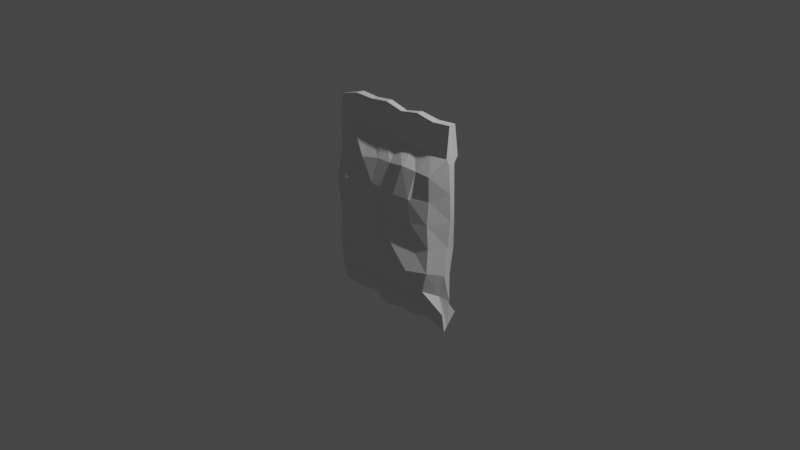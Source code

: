 # Source: Trash_1.blend  (saved by Blender 2.82.7; exported with 4.5.12 LTS)
import bpy
from mathutils import Matrix  # noqa: F401  (used for matrix-valued properties, if any)

bpy.ops.wm.read_factory_settings(use_empty=True)
scene = bpy.context.scene
scene.name = 'Scene'

# ---- collections
col_collection = bpy.data.collections.new('Collection'); scene.collection.children.link(col_collection)

# ---- materials (node trees are filled in below, after node groups)
mat_material = bpy.data.materials.new('Material')
mat_material.alpha_threshold = 0.0
mat_material.use_transparent_shadow = False
mat_material.line_color = (0.0, 0.0, 0.0, 1.0)

# ---- material node trees
mat_material.use_nodes = True; mat_material.node_tree.nodes.clear()
_N = mat_material.node_tree.nodes; _L = mat_material.node_tree.links
n0 = _N.new('ShaderNodeOutputMaterial'); n0.name = 'Material Output'; n0.location = (300, 300)
n1 = _N.new('ShaderNodeBsdfPrincipled'); n1.name = 'Principled BSDF'; n1.location = (10, 300)
n1.distribution = 'GGX'
n1.subsurface_method = 'BURLEY'
n1.inputs[2].default_value = 0.4
n1.inputs[3].default_value = 1.45
n1.inputs[27].default_value = (0.0, 0.0, 0.0, 1.0)
n1.inputs[28].default_value = 1.0
_L.new(n1.outputs[0], n0.inputs[0])
n0.is_active_output = True

# ---- world
world_world = bpy.data.worlds.new('World'); scene.world = world_world
world_world.use_nodes = True; world_world.node_tree.nodes.clear()
_N = world_world.node_tree.nodes; _L = world_world.node_tree.links
n0 = _N.new('ShaderNodeOutputWorld'); n0.name = 'World Output'; n0.location = (300, 300)
n1 = _N.new('ShaderNodeBackground'); n1.name = 'Background'; n1.location = (10, 300)
n1.inputs[0].default_value = (0.05088, 0.05088, 0.05088, 1.0)
_L.new(n1.outputs[0], n0.inputs[0])
n0.is_active_output = True
world_world.color = (0.05088, 0.05088, 0.05088)
world_world.use_sun_shadow = False
world_world.sun_shadow_jitter_overblur = 0.0

# ---- cameras
cam_camera = bpy.data.cameras.new('Camera')
cam_camera.clip_end = 100.0
cam_camera.ortho_scale = 7.314

# ---- lights
light_light = bpy.data.lights.new('Light', 'POINT')
light_light.transmission_factor = 0.0
light_light.energy = 1000.0
light_light.shadow_soft_size = 0.1
light_light.shadow_maximum_resolution = 0.006
light_light.use_absolute_resolution = True

# ---- meshes
me_cube = bpy.data.meshes.new('Cube')
me_cube.from_pydata([(0.7546, 0.03956, 0.9159), (0.7394, 0.07088, -0.8017), (0.7596, -0.1134, 0.9197), (0.7387, -0.11, -0.7699), (-0.7346, 0.03917, 0.8583), (-0.7493, 0.06678, -0.8093), (-0.7472, -0.103, 0.9008), (-0.7416, -0.1178, -0.7589), (-0.7308, 0.0007362, -0.9261), (0.755, -0.004916, 1.242), (-0.7425, -0.01869, 1.155), (0.7041, -0.002612, -0.9566), (-0.7404, -0.07151, -0.9482), (0.7515, -0.0733, 1.238), (-0.7484, -0.08074, 1.168), (0.7333, -0.07283, -0.9842), (0.6242, -0.0431, 0.7099), (-0.6171, -0.2029, 0.6392), (0.6591, -0.2429, 0.7415), (-0.6113, -0.03646, 0.6811), (0.7629, -0.01239, 0.8495), (-0.7353, -0.03674, 0.7627), (-0.7381, -0.06276, 0.776), (0.7675, -0.08599, 0.8544), (0.518, 0.06912, -0.7951), (0.2846, 0.07265, -0.7773), (0.09498, 0.07071, -0.7908), (-0.1052, 0.07202, -0.788), (-0.3163, 0.06758, -0.7981), (-0.5302, 0.06696, -0.7983), (0.5618, -0.1211, 0.9376), (0.3262, -0.1059, 0.9142), (0.1144, -0.09701, 0.9064), (-0.06956, -0.1077, 0.9442), (-0.2888, -0.09887, 0.9077), (-0.5239, -0.1282, 0.8902), (-0.5114, -0.1172, -0.722), (-0.3199, -0.1157, -0.7711), (-0.1064, -0.1071, -0.7404), (0.09719, -0.1033, -0.7529), (0.2664, -0.1102, -0.7266), (0.4667, -0.11, -0.714), (-0.5324, 0.06083, 0.9089), (-0.2977, 0.03957, 0.8822), (-0.08668, 0.02402, 0.9325), (0.1562, 0.009832, 0.9674), (0.3573, 0.0139, 0.9517), (0.5517, 0.03283, 0.9283), (0.4779, -0.0008625, -0.8991), (0.2829, -0.001003, -0.9639), (0.0863, 3.026e-05, -0.9518), (-0.1125, -0.0003225, -1.012), (-0.32, 5.552e-05, -0.9562), (-0.5314, 0.0001635, -0.9902), (-0.5247, 0.01116, 1.228), (-0.3062, -0.001423, 1.225), (-0.09104, -0.01042, 1.255), (0.1129, -0.005428, 1.201), (0.3348, -0.01317, 1.252), (0.5535, -0.01748, 1.229), (0.4862, -0.07219, -0.9066), (0.2805, -0.07217, -0.9622), (0.1063, -0.07097, -0.9608), (-0.1084, -0.07202, -1.006), (-0.3028, -0.07116, -0.9167), (-0.5144, -0.07106, -0.9507), (-0.5329, -0.07549, 1.229), (-0.3123, -0.06989, 1.222), (-0.08799, -0.08213, 1.257), (0.1278, -0.09132, 1.218), (0.3393, -0.08945, 1.257), (0.5439, -0.07993, 1.218), (-0.4167, -0.05895, 0.6457), (-0.2479, -0.02764, 0.6939), (-0.08874, -0.01664, 0.7105), (0.1172, -0.05202, 0.7122), (0.2928, -0.04313, 0.7407), (0.4591, -0.0508, 0.7202), (0.4803, -0.2405, 0.7453), (0.3074, -0.2568, 0.7577), (0.1204, -0.2392, 0.7244), (-0.05154, -0.2408, 0.7234), (-0.2456, -0.267, 0.6857), (-0.4298, -0.2237, 0.6739), (0.5837, -0.02029, -0.02267), (0.6258, -0.2082, -0.04574), (-0.6045, -0.05428, -0.09806), (0.727, 0.03895, -0.06466), (-0.7435, -0.004685, -0.1141), (-0.734, -0.06207, -0.09195), (0.7184, -0.03108, -0.05584), (-0.6197, -0.2245, -0.06239), (0.4506, -0.2756, -0.03265), (0.2744, -0.3739, -0.04461), (0.106, -0.3229, -0.028), (-0.09274, -0.3476, -0.04987), (-0.259, -0.3378, -0.03339), (-0.442, -0.3119, -0.05726), (-0.4209, -0.08071, -0.07095), (-0.2519, -0.07195, -0.04323), (-0.09599, -0.09711, -0.03816), (0.07158, -0.0908, -0.0486), (0.2377, -0.007929, -0.03038), (0.4062, -0.05949, -0.02566), (-0.6248, -0.2512, 0.1966), (-0.6026, -0.2957, 0.3325), (0.6305, -0.02735, 0.459), (0.6255, -0.0247, 0.2128), (0.6339, -0.2149, 0.4712), (0.6192, -0.2195, 0.2106), (-0.6039, -0.03136, 0.417), (-0.6155, -0.02957, 0.203), (0.7588, 0.001588, 0.5395), (0.7503, 0.01708, 0.2385), (-0.7443, -0.007129, 0.5045), (-0.7382, 0.001017, 0.1923), (-0.7451, -0.08419, 0.5103), (-0.7364, -0.09127, 0.1844), (0.7613, -0.05629, 0.541), (0.7443, -0.02921, 0.2392), (0.4601, -0.3244, 0.475), (0.4676, -0.3006, 0.2243), (0.2694, -0.3382, 0.4722), (0.2898, -0.3438, 0.2227), (0.1176, -0.3198, 0.4713), (0.137, -0.3185, 0.2137), (-0.05535, -0.3177, 0.4812), (-0.05773, -0.3524, 0.1735), (-0.2548, -0.3108, 0.4567), (-0.2647, -0.3558, 0.2072), (-0.4399, -0.3343, 0.4237), (-0.4466, -0.3241, 0.2076), (-0.4087, -0.07122, 0.3878), (-0.4176, -0.06737, 0.1877), (-0.255, -0.06538, 0.4279), (-0.2498, -0.12, 0.1865), (-0.09033, -0.05535, 0.4475), (-0.06008, -0.03536, 0.216), (0.09568, -0.0568, 0.4495), (0.08746, -0.09949, 0.2038), (0.2801, -0.06577, 0.4699), (0.2647, -0.05651, 0.2145), (0.4463, -0.07813, 0.4634), (0.4658, -0.0389, 0.2248), (0.5936, -0.03316, -0.281), (0.5571, -0.03667, -0.5075), (0.627, -0.2282, -0.3013), (0.5737, -0.2292, -0.5231), (-0.6124, -0.05064, -0.308), (-0.5923, -0.08361, -0.5008), (0.7105, 0.01223, -0.3603), (0.7173, 0.009733, -0.6641), (-0.731, -0.001325, -0.3511), (-0.724, 0.0009949, -0.6344), (-0.7252, -0.0772, -0.3509), (-0.7218, -0.07079, -0.6292), (0.7104, -0.06342, -0.353), (0.6544, -0.07378, -0.6041), (0.4395, -0.3313, -0.2979), (0.4062, -0.2206, -0.5305), (0.2444, -0.3076, -0.2789), (0.2597, -0.232, -0.5588), (0.06956, -0.2926, -0.2823), (0.07292, -0.2177, -0.5337), (-0.08543, -0.3204, -0.2929), (-0.1016, -0.2348, -0.567), (-0.266, -0.3229, -0.3154), (-0.257, -0.238, -0.5469), (-0.4244, -0.3263, -0.2704), (-0.4234, -0.2435, -0.5047), (-0.4148, -0.07581, -0.2769), (-0.4339, -0.04035, -0.5318), (-0.2649, -0.07069, -0.2956), (-0.2701, -0.02992, -0.5512), (-0.0892, -0.0741, -0.264), (-0.08769, -0.03329, -0.541), (0.09082, -0.06192, -0.2971), (0.07229, -0.04072, -0.5249), (0.2471, -0.03326, -0.288), (0.2491, -0.02548, -0.5359), (0.3997, -0.05571, -0.2744), (0.4384, -0.02367, -0.5571), (-0.5973, -0.2484, -0.486), (-0.6287, -0.2464, -0.3026)], [], [(66, 14, 6, 35), (83, 35, 6, 17), (21, 10, 4, 19), (60, 15, 3, 41), (23, 13, 2, 18), (77, 47, 0, 16), (16, 0, 9, 20), (24, 1, 11, 48), (22, 14, 10, 21), (42, 4, 10, 54), (17, 6, 14, 22), (20, 9, 13, 23), (48, 11, 15, 60), (54, 10, 14, 66), (112, 20, 23, 118), (105, 17, 22, 116), (116, 22, 21, 114), (106, 16, 20, 112), (142, 77, 16, 106), (118, 23, 18, 108), (114, 21, 19, 110), (130, 83, 17, 105), (108, 18, 78, 120), (120, 78, 79, 122), (122, 79, 80, 124), (124, 80, 81, 126), (126, 81, 82, 128), (128, 82, 83, 130), (110, 19, 72, 132), (132, 72, 73, 134), (134, 73, 74, 136), (136, 74, 75, 138), (138, 75, 76, 140), (140, 76, 77, 142), (9, 59, 71, 13), (59, 58, 70, 71), (58, 57, 69, 70), (57, 56, 68, 69), (56, 55, 67, 68), (55, 54, 66, 67), (8, 53, 65, 12), (53, 52, 64, 65), (52, 51, 63, 64), (51, 50, 62, 63), (50, 49, 61, 62), (49, 48, 60, 61), (0, 47, 59, 9), (47, 46, 58, 59), (46, 45, 57, 58), (45, 44, 56, 57), (44, 43, 55, 56), (43, 42, 54, 55), (5, 29, 53, 8), (29, 28, 52, 53), (28, 27, 51, 52), (27, 26, 50, 51), (26, 25, 49, 50), (25, 24, 48, 49), (19, 4, 42, 72), (72, 42, 43, 73), (73, 43, 44, 74), (74, 44, 45, 75), (75, 45, 46, 76), (76, 46, 47, 77), (12, 65, 36, 7), (65, 64, 37, 36), (64, 63, 38, 37), (63, 62, 39, 38), (62, 61, 40, 39), (61, 60, 41, 40), (18, 2, 30, 78), (78, 30, 31, 79), (79, 31, 32, 80), (80, 32, 33, 81), (81, 33, 34, 82), (82, 34, 35, 83), (13, 71, 30, 2), (71, 70, 31, 30), (70, 69, 32, 31), (69, 68, 33, 32), (68, 67, 34, 33), (67, 66, 35, 34), (178, 102, 103, 180), (176, 101, 102, 178), (174, 100, 101, 176), (172, 99, 100, 174), (170, 98, 99, 172), (148, 86, 98, 170), (166, 96, 97, 168), (164, 95, 96, 166), (162, 94, 95, 164), (160, 93, 94, 162), (158, 92, 93, 160), (146, 85, 92, 158), (168, 97, 91, 183), (152, 88, 86, 148), (156, 90, 85, 146), (180, 103, 84, 144), (144, 84, 87, 150), (154, 89, 88, 152), (183, 91, 89, 154), (150, 87, 90, 156), (102, 141, 143, 103), (141, 140, 142, 143), (101, 139, 141, 102), (139, 138, 140, 141), (100, 137, 139, 101), (137, 136, 138, 139), (99, 135, 137, 100), (135, 134, 136, 137), (98, 133, 135, 99), (133, 132, 134, 135), (86, 111, 133, 98), (111, 110, 132, 133), (96, 129, 131, 97), (129, 128, 130, 131), (95, 127, 129, 96), (127, 126, 128, 129), (94, 125, 127, 95), (125, 124, 126, 127), (93, 123, 125, 94), (123, 122, 124, 125), (92, 121, 123, 93), (121, 120, 122, 123), (85, 109, 121, 92), (109, 108, 120, 121), (97, 131, 104, 91), (131, 130, 105, 104), (88, 115, 111, 86), (115, 114, 110, 111), (90, 119, 109, 85), (119, 118, 108, 109), (103, 143, 107, 84), (143, 142, 106, 107), (84, 107, 113, 87), (107, 106, 112, 113), (89, 117, 115, 88), (117, 116, 114, 115), (91, 104, 117, 89), (104, 105, 116, 117), (87, 113, 119, 90), (113, 112, 118, 119), (11, 151, 157, 15), (151, 150, 156, 157), (7, 182, 155, 12), (182, 183, 154, 155), (12, 155, 153, 8), (155, 154, 152, 153), (1, 145, 151, 11), (145, 144, 150, 151), (24, 181, 145, 1), (181, 180, 144, 145), (15, 157, 147, 3), (157, 156, 146, 147), (8, 153, 149, 5), (153, 152, 148, 149), (36, 169, 182, 7), (169, 168, 183, 182), (3, 147, 159, 41), (147, 146, 158, 159), (41, 159, 161, 40), (159, 158, 160, 161), (40, 161, 163, 39), (161, 160, 162, 163), (39, 163, 165, 38), (163, 162, 164, 165), (38, 165, 167, 37), (165, 164, 166, 167), (37, 167, 169, 36), (167, 166, 168, 169), (5, 149, 171, 29), (149, 148, 170, 171), (29, 171, 173, 28), (171, 170, 172, 173), (28, 173, 175, 27), (173, 172, 174, 175), (27, 175, 177, 26), (175, 174, 176, 177), (26, 177, 179, 25), (177, 176, 178, 179), (25, 179, 181, 24), (179, 178, 180, 181)])
_uv = me_cube.uv_layers.new(name='UVMap')
_uv.uv.foreach_set('vector', [0.8393, 0.6609, 0.875, 0.6609, 0.875, 0.75, 0.8393, 0.75, 0.5802, 0.9643, 0.625, 0.9643, 0.625, 1.0, 0.5802, 1.0, 0.5802, 0.125, 0.625, 0.125, 0.625, 0.25, 0.5802, 0.25, 0.3393, 0.6609, 0.375, 0.6609, 0.375, 0.75, 0.3393, 0.75, 0.5802, 0.6609, 0.625, 0.6609, 0.625, 0.75, 0.5802, 0.75, 0.5802, 0.4643, 0.625, 0.4643, 0.625, 0.5, 0.5802, 0.5, 0.5802, 0.5, 0.625, 0.5, 0.625, 0.625, 0.5802, 0.625, 0.3393, 0.5, 0.375, 0.5, 0.375, 0.625, 0.3393, 0.625, 0.5802, 0.08906, 0.625, 0.08906, 0.625, 0.125, 0.5802, 0.125, 0.8393, 0.5, 0.875, 0.5, 0.875, 0.625, 0.8393, 0.625, 0.5802, 0.0, 0.625, 0.0, 0.625, 0.08906, 0.5802, 0.08906, 0.5802, 0.625, 0.625, 0.625, 0.625, 0.6609, 0.5802, 0.6609, 0.3393, 0.625, 0.375, 0.625, 0.375, 0.6609, 0.3393, 0.6609, 0.8393, 0.625, 0.875, 0.625, 0.875, 0.6609, 0.8393, 0.6609, 0.546, 0.625, 0.5802, 0.625, 0.5802, 0.6609, 0.546, 0.6609, 0.546, 0.0, 0.5802, 0.0, 0.5802, 0.08906, 0.546, 0.08906, 0.546, 0.08906, 0.5802, 0.08906, 0.5802, 0.125, 0.546, 0.125, 0.546, 0.5, 0.5802, 0.5, 0.5802, 0.625, 0.546, 0.625, 0.546, 0.4643, 0.5802, 0.4643, 0.5802, 0.5, 0.546, 0.5, 0.546, 0.6609, 0.5802, 0.6609, 0.5802, 0.75, 0.546, 0.75, 0.546, 0.125, 0.5802, 0.125, 0.5802, 0.25, 0.546, 0.25, 0.546, 0.9643, 0.5802, 0.9643, 0.5802, 1.0, 0.546, 1.0, 0.546, 0.75, 0.5802, 0.75, 0.5802, 0.7857, 0.546, 0.7857, 0.546, 0.7857, 0.5802, 0.7857, 0.5802, 0.8214, 0.546, 0.8214, 0.546, 0.8214, 0.5802, 0.8214, 0.5802, 0.8571, 0.546, 0.8571, 0.546, 0.8571, 0.5802, 0.8571, 0.5802, 0.8929, 0.546, 0.8929, 0.546, 0.8929, 0.5802, 0.8929, 0.5802, 0.9286, 0.546, 0.9286, 0.546, 0.9286, 0.5802, 0.9286, 0.5802, 0.9643, 0.546, 0.9643, 0.546, 0.25, 0.5802, 0.25, 0.5802, 0.2857, 0.546, 0.2857, 0.546, 0.2857, 0.5802, 0.2857, 0.5802, 0.3214, 0.546, 0.3214, 0.546, 0.3214, 0.5802, 0.3214, 0.5802, 0.3571, 0.546, 0.3571, 0.546, 0.3571, 0.5802, 0.3571, 0.5802, 0.3929, 0.546, 0.3929, 0.546, 0.3929, 0.5802, 0.3929, 0.5802, 0.4286, 0.546, 0.4286, 0.546, 0.4286, 0.5802, 0.4286, 0.5802, 0.4643, 0.546, 0.4643, 0.625, 0.625, 0.6607, 0.625, 0.6607, 0.6609, 0.625, 0.6609, 0.6607, 0.625, 0.6964, 0.625, 0.6964, 0.6609, 0.6607, 0.6609, 0.6964, 0.625, 0.7321, 0.625, 0.7321, 0.6609, 0.6964, 0.6609, 0.7321, 0.625, 0.7679, 0.625, 0.7679, 0.6609, 0.7321, 0.6609, 0.7679, 0.625, 0.8036, 0.625, 0.8036, 0.6609, 0.7679, 0.6609, 0.8036, 0.625, 0.8393, 0.625, 0.8393, 0.6609, 0.8036, 0.6609, 0.125, 0.625, 0.1607, 0.625, 0.1607, 0.6609, 0.125, 0.6609, 0.1607, 0.625, 0.1964, 0.625, 0.1964, 0.6609, 0.1607, 0.6609, 0.1964, 0.625, 0.2321, 0.625, 0.2321, 0.6609, 0.1964, 0.6609, 0.2321, 0.625, 0.2679, 0.625, 0.2679, 0.6609, 0.2321, 0.6609, 0.2679, 0.625, 0.3036, 0.625, 0.3036, 0.6609, 0.2679, 0.6609, 0.3036, 0.625, 0.3393, 0.625, 0.3393, 0.6609, 0.3036, 0.6609, 0.625, 0.5, 0.6607, 0.5, 0.6607, 0.625, 0.625, 0.625, 0.6607, 0.5, 0.6964, 0.5, 0.6964, 0.625, 0.6607, 0.625, 0.6964, 0.5, 0.7321, 0.5, 0.7321, 0.625, 0.6964, 0.625, 0.7321, 0.5, 0.7679, 0.5, 0.7679, 0.625, 0.7321, 0.625, 0.7679, 0.5, 0.8036, 0.5, 0.8036, 0.625, 0.7679, 0.625, 0.8036, 0.5, 0.8393, 0.5, 0.8393, 0.625, 0.8036, 0.625, 0.125, 0.5, 0.1607, 0.5, 0.1607, 0.625, 0.125, 0.625, 0.1607, 0.5, 0.1964, 0.5, 0.1964, 0.625, 0.1607, 0.625, 0.1964, 0.5, 0.2321, 0.5, 0.2321, 0.625, 0.1964, 0.625, 0.2321, 0.5, 0.2679, 0.5, 0.2679, 0.625, 0.2321, 0.625, 0.2679, 0.5, 0.3036, 0.5, 0.3036, 0.625, 0.2679, 0.625, 0.3036, 0.5, 0.3393, 0.5, 0.3393, 0.625, 0.3036, 0.625, 0.5802, 0.25, 0.625, 0.25, 0.625, 0.2857, 0.5802, 0.2857, 0.5802, 0.2857, 0.625, 0.2857, 0.625, 0.3214, 0.5802, 0.3214, 0.5802, 0.3214, 0.625, 0.3214, 0.625, 0.3571, 0.5802, 0.3571, 0.5802, 0.3571, 0.625, 0.3571, 0.625, 0.3929, 0.5802, 0.3929, 0.5802, 0.3929, 0.625, 0.3929, 0.625, 0.4286, 0.5802, 0.4286, 0.5802, 0.4286, 0.625, 0.4286, 0.625, 0.4643, 0.5802, 0.4643, 0.125, 0.6609, 0.1607, 0.6609, 0.1607, 0.75, 0.125, 0.75, 0.1607, 0.6609, 0.1964, 0.6609, 0.1964, 0.75, 0.1607, 0.75, 0.1964, 0.6609, 0.2321, 0.6609, 0.2321, 0.75, 0.1964, 0.75, 0.2321, 0.6609, 0.2679, 0.6609, 0.2679, 0.75, 0.2321, 0.75, 0.2679, 0.6609, 0.3036, 0.6609, 0.3036, 0.75, 0.2679, 0.75, 0.3036, 0.6609, 0.3393, 0.6609, 0.3393, 0.75, 0.3036, 0.75, 0.5802, 0.75, 0.625, 0.75, 0.625, 0.7857, 0.5802, 0.7857, 0.5802, 0.7857, 0.625, 0.7857, 0.625, 0.8214, 0.5802, 0.8214, 0.5802, 0.8214, 0.625, 0.8214, 0.625, 0.8571, 0.5802, 0.8571, 0.5802, 0.8571, 0.625, 0.8571, 0.625, 0.8929, 0.5802, 0.8929, 0.5802, 0.8929, 0.625, 0.8929, 0.625, 0.9286, 0.5802, 0.9286, 0.5802, 0.9286, 0.625, 0.9286, 0.625, 0.9643, 0.5802, 0.9643, 0.625, 0.6609, 0.6607, 0.6609, 0.6607, 0.75, 0.625, 0.75, 0.6607, 0.6609, 0.6964, 0.6609, 0.6964, 0.75, 0.6607, 0.75, 0.6964, 0.6609, 0.7321, 0.6609, 0.7321, 0.75, 0.6964, 0.75, 0.7321, 0.6609, 0.7679, 0.6609, 0.7679, 0.75, 0.7321, 0.75, 0.7679, 0.6609, 0.8036, 0.6609, 0.8036, 0.75, 0.7679, 0.75, 0.8036, 0.6609, 0.8393, 0.6609, 0.8393, 0.75, 0.8036, 0.75, 0.4434, 0.4286, 0.4776, 0.4286, 0.4776, 0.4643, 0.4434, 0.4643, 0.4434, 0.3929, 0.4776, 0.3929, 0.4776, 0.4286, 0.4434, 0.4286, 0.4434, 0.3571, 0.4776, 0.3571, 0.4776, 0.3929, 0.4434, 0.3929, 0.4434, 0.3214, 0.4776, 0.3214, 0.4776, 0.3571, 0.4434, 0.3571, 0.4434, 0.2857, 0.4776, 0.2857, 0.4776, 0.3214, 0.4434, 0.3214, 0.4434, 0.25, 0.4776, 0.25, 0.4776, 0.2857, 0.4434, 0.2857, 0.4434, 0.9286, 0.4776, 0.9286, 0.4776, 0.9643, 0.4434, 0.9643, 0.4434, 0.8929, 0.4776, 0.8929, 0.4776, 0.9286, 0.4434, 0.9286, 0.4434, 0.8571, 0.4776, 0.8571, 0.4776, 0.8929, 0.4434, 0.8929, 0.4434, 0.8214, 0.4776, 0.8214, 0.4776, 0.8571, 0.4434, 0.8571, 0.4434, 0.7857, 0.4776, 0.7857, 0.4776, 0.8214, 0.4434, 0.8214, 0.4434, 0.75, 0.4776, 0.75, 0.4776, 0.7857, 0.4434, 0.7857, 0.4434, 0.9643, 0.4776, 0.9643, 0.4776, 1.0, 0.4434, 1.0, 0.4434, 0.125, 0.4776, 0.125, 0.4776, 0.25, 0.4434, 0.25, 0.4434, 0.6609, 0.4776, 0.6609, 0.4776, 0.75, 0.4434, 0.75, 0.4434, 0.4643, 0.4776, 0.4643, 0.4776, 0.5, 0.4434, 0.5, 0.4434, 0.5, 0.4776, 0.5, 0.4776, 0.625, 0.4434, 0.625, 0.4434, 0.08906, 0.4776, 0.08906, 0.4776, 0.125, 0.4434, 0.125, 0.4434, 0.0, 0.4776, 0.0, 0.4776, 0.08906, 0.4434, 0.08906, 0.4434, 0.625, 0.4776, 0.625, 0.4776, 0.6609, 0.4434, 0.6609, 0.4776, 0.4286, 0.5118, 0.4286, 0.5118, 0.4643, 0.4776, 0.4643, 0.5118, 0.4286, 0.546, 0.4286, 0.546, 0.4643, 0.5118, 0.4643, 0.4776, 0.3929, 0.5118, 0.3929, 0.5118, 0.4286, 0.4776, 0.4286, 0.5118, 0.3929, 0.546, 0.3929, 0.546, 0.4286, 0.5118, 0.4286, 0.4776, 0.3571, 0.5118, 0.3571, 0.5118, 0.3929, 0.4776, 0.3929, 0.5118, 0.3571, 0.546, 0.3571, 0.546, 0.3929, 0.5118, 0.3929, 0.4776, 0.3214, 0.5118, 0.3214, 0.5118, 0.3571, 0.4776, 0.3571, 0.5118, 0.3214, 0.546, 0.3214, 0.546, 0.3571, 0.5118, 0.3571, 0.4776, 0.2857, 0.5118, 0.2857, 0.5118, 0.3214, 0.4776, 0.3214, 0.5118, 0.2857, 0.546, 0.2857, 0.546, 0.3214, 0.5118, 0.3214, 0.4776, 0.25, 0.5118, 0.25, 0.5118, 0.2857, 0.4776, 0.2857, 0.5118, 0.25, 0.546, 0.25, 0.546, 0.2857, 0.5118, 0.2857, 0.4776, 0.9286, 0.5118, 0.9286, 0.5118, 0.9643, 0.4776, 0.9643, 0.5118, 0.9286, 0.546, 0.9286, 0.546, 0.9643, 0.5118, 0.9643, 0.4776, 0.8929, 0.5118, 0.8929, 0.5118, 0.9286, 0.4776, 0.9286, 0.5118, 0.8929, 0.546, 0.8929, 0.546, 0.9286, 0.5118, 0.9286, 0.4776, 0.8571, 0.5118, 0.8571, 0.5118, 0.8929, 0.4776, 0.8929, 0.5118, 0.8571, 0.546, 0.8571, 0.546, 0.8929, 0.5118, 0.8929, 0.4776, 0.8214, 0.5118, 0.8214, 0.5118, 0.8571, 0.4776, 0.8571, 0.5118, 0.8214, 0.546, 0.8214, 0.546, 0.8571, 0.5118, 0.8571, 0.4776, 0.7857, 0.5118, 0.7857, 0.5118, 0.8214, 0.4776, 0.8214, 0.5118, 0.7857, 0.546, 0.7857, 0.546, 0.8214, 0.5118, 0.8214, 0.4776, 0.75, 0.5118, 0.75, 0.5118, 0.7857, 0.4776, 0.7857, 0.5118, 0.75, 0.546, 0.75, 0.546, 0.7857, 0.5118, 0.7857, 0.4776, 0.9643, 0.5118, 0.9643, 0.5118, 1.0, 0.4776, 1.0, 0.5118, 0.9643, 0.546, 0.9643, 0.546, 1.0, 0.5118, 1.0, 0.4776, 0.125, 0.5118, 0.125, 0.5118, 0.25, 0.4776, 0.25, 0.5118, 0.125, 0.546, 0.125, 0.546, 0.25, 0.5118, 0.25, 0.4776, 0.6609, 0.5118, 0.6609, 0.5118, 0.75, 0.4776, 0.75, 0.5118, 0.6609, 0.546, 0.6609, 0.546, 0.75, 0.5118, 0.75, 0.4776, 0.4643, 0.5118, 0.4643, 0.5118, 0.5, 0.4776, 0.5, 0.5118, 0.4643, 0.546, 0.4643, 0.546, 0.5, 0.5118, 0.5, 0.4776, 0.5, 0.5118, 0.5, 0.5118, 0.625, 0.4776, 0.625, 0.5118, 0.5, 0.546, 0.5, 0.546, 0.625, 0.5118, 0.625, 0.4776, 0.08906, 0.5118, 0.08906, 0.5118, 0.125, 0.4776, 0.125, 0.5118, 0.08906, 0.546, 0.08906, 0.546, 0.125, 0.5118, 0.125, 0.4776, 0.0, 0.5118, 0.0, 0.5118, 0.08906, 0.4776, 0.08906, 0.5118, 0.0, 0.546, 0.0, 0.546, 0.08906, 0.5118, 0.08906, 0.4776, 0.625, 0.5118, 0.625, 0.5118, 0.6609, 0.4776, 0.6609, 0.5118, 0.625, 0.546, 0.625, 0.546, 0.6609, 0.5118, 0.6609, 0.375, 0.625, 0.4092, 0.625, 0.4092, 0.6609, 0.375, 0.6609, 0.4092, 0.625, 0.4434, 0.625, 0.4434, 0.6609, 0.4092, 0.6609, 0.375, 0.0, 0.4092, 0.0, 0.4092, 0.08906, 0.375, 0.08906, 0.4092, 0.0, 0.4434, 0.0, 0.4434, 0.08906, 0.4092, 0.08906, 0.375, 0.08906, 0.4092, 0.08906, 0.4092, 0.125, 0.375, 0.125, 0.4092, 0.08906, 0.4434, 0.08906, 0.4434, 0.125, 0.4092, 0.125, 0.375, 0.5, 0.4092, 0.5, 0.4092, 0.625, 0.375, 0.625, 0.4092, 0.5, 0.4434, 0.5, 0.4434, 0.625, 0.4092, 0.625, 0.375, 0.4643, 0.4092, 0.4643, 0.4092, 0.5, 0.375, 0.5, 0.4092, 0.4643, 0.4434, 0.4643, 0.4434, 0.5, 0.4092, 0.5, 0.375, 0.6609, 0.4092, 0.6609, 0.4092, 0.75, 0.375, 0.75, 0.4092, 0.6609, 0.4434, 0.6609, 0.4434, 0.75, 0.4092, 0.75, 0.375, 0.125, 0.4092, 0.125, 0.4092, 0.25, 0.375, 0.25, 0.4092, 0.125, 0.4434, 0.125, 0.4434, 0.25, 0.4092, 0.25, 0.375, 0.9643, 0.4092, 0.9643, 0.4092, 1.0, 0.375, 1.0, 0.4092, 0.9643, 0.4434, 0.9643, 0.4434, 1.0, 0.4092, 1.0, 0.375, 0.75, 0.4092, 0.75, 0.4092, 0.7857, 0.375, 0.7857, 0.4092, 0.75, 0.4434, 0.75, 0.4434, 0.7857, 0.4092, 0.7857, 0.375, 0.7857, 0.4092, 0.7857, 0.4092, 0.8214, 0.375, 0.8214, 0.4092, 0.7857, 0.4434, 0.7857, 0.4434, 0.8214, 0.4092, 0.8214, 0.375, 0.8214, 0.4092, 0.8214, 0.4092, 0.8571, 0.375, 0.8571, 0.4092, 0.8214, 0.4434, 0.8214, 0.4434, 0.8571, 0.4092, 0.8571, 0.375, 0.8571, 0.4092, 0.8571, 0.4092, 0.8929, 0.375, 0.8929, 0.4092, 0.8571, 0.4434, 0.8571, 0.4434, 0.8929, 0.4092, 0.8929, 0.375, 0.8929, 0.4092, 0.8929, 0.4092, 0.9286, 0.375, 0.9286, 0.4092, 0.8929, 0.4434, 0.8929, 0.4434, 0.9286, 0.4092, 0.9286, 0.375, 0.9286, 0.4092, 0.9286, 0.4092, 0.9643, 0.375, 0.9643, 0.4092, 0.9286, 0.4434, 0.9286, 0.4434, 0.9643, 0.4092, 0.9643, 0.375, 0.25, 0.4092, 0.25, 0.4092, 0.2857, 0.375, 0.2857, 0.4092, 0.25, 0.4434, 0.25, 0.4434, 0.2857, 0.4092, 0.2857, 0.375, 0.2857, 0.4092, 0.2857, 0.4092, 0.3214, 0.375, 0.3214, 0.4092, 0.2857, 0.4434, 0.2857, 0.4434, 0.3214, 0.4092, 0.3214, 0.375, 0.3214, 0.4092, 0.3214, 0.4092, 0.3571, 0.375, 0.3571, 0.4092, 0.3214, 0.4434, 0.3214, 0.4434, 0.3571, 0.4092, 0.3571, 0.375, 0.3571, 0.4092, 0.3571, 0.4092, 0.3929, 0.375, 0.3929, 0.4092, 0.3571, 0.4434, 0.3571, 0.4434, 0.3929, 0.4092, 0.3929, 0.375, 0.3929, 0.4092, 0.3929, 0.4092, 0.4286, 0.375, 0.4286, 0.4092, 0.3929, 0.4434, 0.3929, 0.4434, 0.4286, 0.4092, 0.4286, 0.375, 0.4286, 0.4092, 0.4286, 0.4092, 0.4643, 0.375, 0.4643, 0.4092, 0.4286, 0.4434, 0.4286, 0.4434, 0.4643, 0.4092, 0.4643])
me_cube.materials.append(mat_material)
me_cube.use_remesh_preserve_volume = False
me_cube.use_remesh_preserve_attributes = False
me_cube.use_mirror_vertex_groups = False
me_cube.update()

# ---- objects
ob_cube = bpy.data.objects.new('Cube', me_cube)
ob_light = bpy.data.objects.new('Light', light_light)
ob_camera = bpy.data.objects.new('Camera', cam_camera)

# ---- transforms, parenting, visibility, modifiers, constraints
ob_cube.location = (0.0, 0.0, 0.0)
ob_cube.lock_rotations_4d = False
ob_cube.empty_display_type = 'ARROWS'
ob_cube.lineart.crease_threshold = 0.0
ob_light.location = (4.076, 1.005, 5.904)
ob_light.rotation_euler = (0.6503, 0.05522, 1.866)
ob_light.lock_rotations_4d = False
ob_light.empty_display_type = 'ARROWS'
ob_light.color = (0.0, 0.0, 0.0, 0.0)
ob_light.lineart.crease_threshold = 0.0
ob_camera.location = (7.359, -6.926, 4.958)
ob_camera.rotation_euler = (1.109, 0.0, 0.8149)
ob_camera.lock_rotations_4d = False
ob_camera.empty_display_type = 'ARROWS'
ob_camera.color = (0.0, 0.0, 0.0, 0.0)
ob_camera.display_type = 'WIRE'
ob_camera.lineart.crease_threshold = 0.0

# ---- collection membership
col_collection.objects.link(ob_cube)
col_collection.objects.link(ob_light)
col_collection.objects.link(ob_camera)

# ---- scene / render settings (as saved in the file)
scene.camera = ob_camera
scene.frame_start = 1; scene.frame_end = 250; scene.frame_set(1)
scene.render.engine = 'BLENDER_EEVEE_NEXT'
scene.cycles.use_denoising = False
scene.cycles.samples = 128
scene.cycles.sampling_pattern = 'TABULATED_SOBOL'
scene.cycles.use_adaptive_sampling = False
scene.cycles.use_light_tree = False
scene.view_settings.view_transform = 'Filmic'
bpy.context.view_layer.update()
